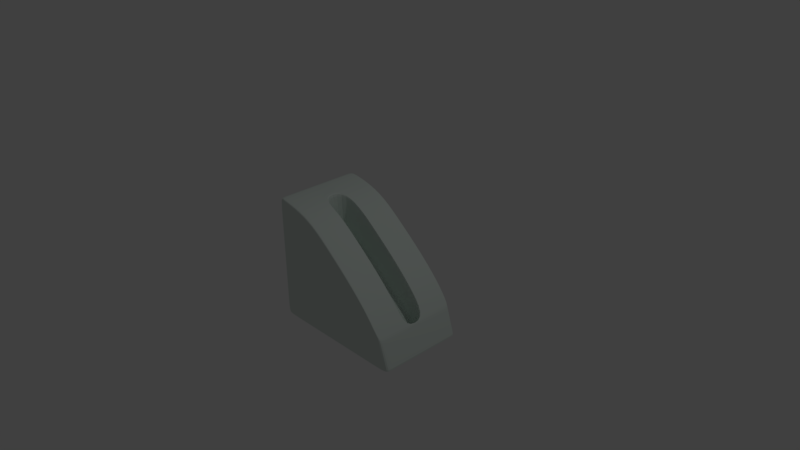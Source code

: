 # Source: BasePalanca.blend  (saved by Blender 2.77.0; exported with 4.5.12 LTS)
import bpy
from mathutils import Matrix  # noqa: F401  (used for matrix-valued properties, if any)

bpy.ops.wm.read_factory_settings(use_empty=True)
scene = bpy.context.scene
scene.name = 'Scene'

# ---- collections
col_collection_1 = bpy.data.collections.new('Collection 1'); scene.collection.children.link(col_collection_1)

# ---- materials (node trees are filled in below, after node groups)
mat_material = bpy.data.materials.new('Material')
mat_material.alpha_threshold = 0.0
mat_material.use_transparent_shadow = False
mat_material.diffuse_color = (0.7157, 0.8, 0.752, 1.0)
mat_material.roughness = 0.5
mat_material.line_color = (0.0, 0.0, 0.0, 1.0)

# ---- material node trees

# ---- world
world_world = bpy.data.worlds.new('World'); scene.world = world_world
world_world.color = (0.05088, 0.05088, 0.05088)
world_world.use_sun_shadow = False
world_world.sun_shadow_jitter_overblur = 0.0
world_world.cycles.sampling_method = 'MANUAL'

# ---- cameras
cam_camera = bpy.data.cameras.new('Camera')
cam_camera.clip_end = 100.0
cam_camera.lens = 35.0
cam_camera.sensor_width = 32.0
cam_camera.sensor_height = 18.0
cam_camera.ortho_scale = 7.314
cam_camera.dof.focus_distance = 0.0
cam_camera.dof.aperture_fstop = 128.0

# ---- lights
light_lamp = bpy.data.lights.new('Lamp', 'POINT')
light_lamp.transmission_factor = 0.0
light_lamp.cutoff_distance = 30.0
light_lamp.energy = 100.0
light_lamp.shadow_buffer_clip_start = 1.001
light_lamp.shadow_soft_size = 0.1
light_lamp.shadow_maximum_resolution = 0.006
light_lamp.use_absolute_resolution = True

# ---- meshes
me_cube = bpy.data.meshes.new('Cube')
me_cube.from_pydata([(-1.0, -0.7059, -1.0), (-1.0, -0.7059, 0.7156), (-1.0, 0.4986, -1.0), (-1.0, 0.4986, 0.7156), (1.0, -0.7059, -1.0), (0.869, -0.7059, -0.6087), (1.0, 0.4986, -1.0), (0.869, 0.4986, -0.6087), (-0.6667, 0.4986, 0.6679), (-0.3333, 0.4986, 0.5487), (2.98e-08, 0.4986, 0.2822), (0.3333, 0.4986, 0.006875), (0.6667, 0.4986, -0.3187), (0.6667, 0.4986, -1.0), (0.3333, 0.4986, -1.0), (-2.98e-08, 0.4986, -1.0), (-0.3333, 0.4986, -1.0), (-0.6667, 0.4986, -1.0), (0.6667, -0.7059, -0.3187), (0.3333, -0.7059, 0.006875), (-2.98e-08, -0.7059, 0.2822), (-0.3333, -0.7059, 0.5487), (-0.6667, -0.7059, 0.6679), (-0.6667, -0.7059, -1.0), (-0.3333, -0.7059, -1.0), (2.98e-08, -0.7059, -1.0), (0.3333, -0.7059, -1.0), (0.6667, -0.7059, -1.0), (-1.0, -0.2609, 0.7156), (-1.0, 0.0621, 0.7156), (-1.0, 0.0621, -1.0), (-1.0, -0.2609, -1.0), (0.869, 0.0621, -0.6087), (0.869, -0.2609, -0.6087), (1.0, -0.2609, -1.0), (1.0, 0.0621, -1.0), (0.6667, 0.0621, -0.3187), (0.6667, -0.2609, -0.3187), (0.3333, 0.0621, 0.006875), (0.3333, -0.2609, 0.006875), (9.934e-09, 0.0621, 0.2822), (-9.934e-09, -0.2609, 0.2822), (-0.3333, 0.0621, 0.5487), (-0.3333, -0.2609, 0.5487), (-0.6667, 0.0621, 0.6679), (-0.6667, -0.2609, 0.6679), (-0.6667, 0.0621, -1.0), (-0.6667, -0.2609, -1.0), (-0.3333, 0.0621, -1.0), (-0.3333, -0.2609, -1.0), (-9.934e-09, 0.0621, -1.0), (9.934e-09, -0.2609, -1.0), (0.3333, 0.0621, -1.0), (0.3333, -0.2609, -1.0), (0.6667, 0.0621, -1.0), (0.6667, -0.2609, -1.0), (0.7858, 0.0621, -0.9861), (0.7858, -0.2609, -0.9861), (0.6207, 0.0621, -0.7756), (0.6207, -0.2609, -0.7756), (0.3333, 0.0621, -0.5256), (0.3333, -0.2609, -0.5256), (9.934e-09, 0.0621, -0.2717), (-9.934e-09, -0.2609, -0.2717), (-0.3333, 0.0621, -0.005321), (-0.3333, -0.2609, -0.005321), (-0.6667, 0.0621, 0.114), (-0.6667, -0.2609, 0.114), (-1.0, 0.4436, 0.7156), (1.0, 0.4436, -1.0), (-1.0, 0.4436, -1.0), (0.869, 0.4436, -0.6087), (0.6667, 0.4436, -0.3187), (0.3333, 0.4436, 0.006875), (2.73e-08, 0.4436, 0.2822), (-0.3333, 0.4436, 0.5487), (-0.6667, 0.4436, 0.6679), (-0.6667, 0.4436, -1.0), (-0.3333, 0.4436, -1.0), (-2.73e-08, 0.4436, -1.0), (0.3333, 0.4436, -1.0), (0.6667, 0.4436, -1.0), (-1.0, -0.6498, -1.0), (0.869, -0.6498, -0.6087), (0.6667, -0.6498, -0.3187), (0.3333, -0.6498, 0.006875), (-2.73e-08, -0.6498, 0.2822), (-0.3333, -0.6498, 0.5487), (-0.6667, -0.6498, 0.6679), (-0.6667, -0.6498, -1.0), (-0.3333, -0.6498, -1.0), (2.73e-08, -0.6498, -1.0), (0.3333, -0.6498, -1.0), (0.6667, -0.6498, -1.0), (-1.0, -0.6498, 0.7156), (1.0, -0.6498, -1.0), (-1.0, 0.1097, -1.0), (0.869, 0.1097, -0.6087), (0.6667, 0.1097, -0.3187), (0.3333, 0.1097, 0.006875), (1.21e-08, 0.1097, 0.2822), (-0.3333, 0.1097, 0.5487), (-0.6667, 0.1097, 0.6679), (-0.6667, 0.1097, -1.0), (-0.3333, 0.1097, -1.0), (-1.21e-08, 0.1097, -1.0), (0.3333, 0.1097, -1.0), (0.6667, 0.1097, -1.0), (-1.0, 0.1097, 0.7156), (1.0, 0.1097, -1.0), (-1.0, -0.3101, 0.7156), (1.0, -0.3101, -1.0), (-1.0, -0.3101, -1.0), (0.869, -0.3101, -0.6087), (0.6667, -0.3101, -0.3187), (0.3333, -0.3101, 0.006875), (-1.213e-08, -0.3101, 0.2822), (-0.3333, -0.3101, 0.5487), (-0.6667, -0.3101, 0.6679), (-0.6667, -0.3101, -1.0), (-0.3333, -0.3101, -1.0), (1.213e-08, -0.3101, -1.0), (0.3333, -0.3101, -1.0), (0.6667, -0.3101, -1.0), (-1.0, -0.7059, 0.6777), (-1.0, 0.4986, 0.6777), (0.8719, 0.4986, -0.6174), (0.8719, -0.7059, -0.6174), (0.6667, -0.7059, -0.3338), (0.3333, -0.7059, -0.01538), (-2.849e-08, -0.7059, 0.2539), (-0.3333, -0.7059, 0.5144), (-0.6667, -0.7059, 0.6311), (-0.6667, 0.4986, 0.6311), (-0.3333, 0.4986, 0.5144), (2.849e-08, 0.4986, 0.2539), (0.3333, 0.4986, -0.01538), (0.6667, 0.4986, -0.3338), (0.8719, 0.0621, -0.6174), (0.8719, -0.2609, -0.6174), (-1.0, -0.2609, 0.6777), (-1.0, 0.0621, 0.6777), (0.8719, 0.4436, -0.6174), (-1.0, 0.4436, 0.6777), (-1.0, -0.6498, 0.6777), (0.8719, -0.6498, -0.6174), (-1.0, 0.1097, 0.6777), (0.8719, 0.1097, -0.6174), (0.8719, -0.3101, -0.6174), (-1.0, -0.3101, 0.6777), (-1.0, 0.4986, -1.0), (1.0, 0.4986, -1.0), (1.0, -0.7059, -1.0), (0.6667, -0.7059, -1.0), (0.3333, -0.7059, -1.0), (2.98e-08, -0.7059, -1.0), (-0.3333, -0.7059, -1.0), (-0.6667, -0.7059, -1.0), (-0.6667, 0.4986, -1.0), (-0.3333, 0.4986, -1.0), (-2.98e-08, 0.4986, -1.0), (0.3333, 0.4986, -1.0), (0.6667, 0.4986, -1.0), (1.0, 0.0621, -1.0), (1.0, -0.2609, -1.0), (-1.0, -0.2609, -1.0), (-1.0, 0.0621, -1.0), (1.0, 0.4436, -1.0), (-1.0, 0.4436, -1.0), (-1.0, -0.6498, -1.0), (1.0, -0.6498, -1.0), (-1.0, 0.1097, -1.0), (1.0, 0.1097, -1.0), (1.0, -0.3101, -1.0), (-1.0, -0.3101, -1.0), (-1.0, -0.7059, -1.0), (0.7858, 0.0621, -0.9861), (0.6207, 0.0621, -0.7756), (-0.3333, -0.2609, -0.005321), (-9.934e-09, -0.2609, -0.2717), (0.6207, -0.2609, -0.7756), (0.3333, -0.2609, -0.5256), (-0.6667, -0.2609, 0.114), (-0.6667, 0.0621, 0.114), (-0.3333, 0.0621, -0.005321), (9.934e-09, 0.0621, -0.2717), (0.3333, 0.0621, -0.5256), (0.7858, -0.2609, -0.9861), (0.869, 0.0621, -0.6087), (-0.3333, -0.2609, 0.5487), (0.3333, -0.2609, 0.006875), (-0.6667, 0.0621, 0.6679), (9.934e-09, 0.0621, 0.2822), (0.869, -0.2609, -0.6087), (0.6667, 0.0621, -0.3187), (-9.934e-09, -0.2609, 0.2822), (0.6667, -0.2609, -0.3187), (-0.6667, -0.2609, 0.6679), (-0.3333, 0.0621, 0.5487), (0.3333, 0.0621, 0.006875)], [], [(168, 150, 2, 70), (162, 151, 6, 13), (170, 152, 4, 95), (157, 175, 0, 23), (81, 13, 6, 69), (76, 8, 3, 68), (71, 7, 12, 72), (72, 12, 11, 73), (73, 11, 10, 74), (74, 10, 9, 75), (75, 9, 8, 76), (70, 2, 17, 77), (77, 17, 16, 78), (78, 16, 15, 79), (79, 15, 14, 80), (80, 14, 13, 81), (152, 153, 27, 4), (153, 154, 26, 27), (154, 155, 25, 26), (155, 156, 24, 25), (156, 157, 23, 24), (150, 158, 17, 2), (158, 159, 16, 17), (159, 160, 15, 16), (160, 161, 14, 15), (161, 162, 13, 14), (122, 53, 55, 123), (53, 52, 54, 55), (121, 51, 53, 122), (51, 50, 52, 53), (120, 49, 51, 121), (49, 48, 50, 51), (119, 47, 49, 120), (47, 46, 48, 49), (112, 31, 47, 119), (31, 30, 46, 47), (117, 43, 45, 118), (185, 184, 64, 62), (116, 41, 43, 117), (183, 182, 67, 66), (115, 39, 41, 116), (181, 180, 59, 61), (114, 37, 39, 115), (176, 177, 58, 56), (113, 33, 37, 114), (178, 179, 63, 65), (118, 45, 28, 110), (45, 44, 29, 28), (123, 55, 34, 111), (55, 54, 35, 34), (172, 163, 35, 109), (163, 164, 34, 35), (174, 165, 31, 112), (165, 166, 30, 31), (65, 64, 66, 67), (63, 62, 64, 65), (61, 60, 62, 63), (59, 58, 60, 61), (57, 56, 58, 59), (182, 178, 65, 67), (177, 186, 60, 58), (179, 181, 61, 63), (184, 183, 66, 64), (187, 176, 56, 57), (180, 187, 57, 59), (186, 185, 62, 60), (151, 167, 69, 6), (106, 80, 81, 107), (105, 79, 80, 106), (104, 78, 79, 105), (103, 77, 78, 104), (96, 70, 77, 103), (101, 75, 76, 102), (100, 74, 75, 101), (99, 73, 74, 100), (98, 72, 73, 99), (97, 71, 72, 98), (102, 76, 68, 108), (107, 81, 69, 109), (171, 168, 70, 96), (175, 169, 82, 0), (27, 93, 95, 4), (22, 88, 94, 1), (5, 83, 84, 18), (18, 84, 85, 19), (19, 85, 86, 20), (20, 86, 87, 21), (21, 87, 88, 22), (0, 82, 89, 23), (23, 89, 90, 24), (24, 90, 91, 25), (25, 91, 92, 26), (26, 92, 93, 27), (173, 170, 95, 111), (166, 171, 96, 30), (54, 107, 109, 35), (44, 102, 108, 29), (32, 97, 98, 36), (36, 98, 99, 38), (38, 99, 100, 40), (40, 100, 101, 42), (42, 101, 102, 44), (30, 96, 103, 46), (46, 103, 104, 48), (48, 104, 105, 50), (50, 105, 106, 52), (52, 106, 107, 54), (167, 172, 109, 69), (164, 173, 111, 34), (169, 174, 112, 82), (93, 123, 111, 95), (88, 118, 110, 94), (83, 113, 114, 84), (84, 114, 115, 85), (85, 115, 116, 86), (86, 116, 117, 87), (87, 117, 118, 88), (82, 112, 119, 89), (89, 119, 120, 90), (90, 120, 121, 91), (91, 121, 122, 92), (92, 122, 123, 93), (94, 110, 149, 144), (33, 113, 148, 139), (71, 97, 147, 142), (29, 108, 146, 141), (113, 83, 145, 148), (1, 94, 144, 124), (108, 68, 143, 146), (7, 71, 142, 126), (28, 29, 141, 140), (110, 28, 140, 149), (32, 33, 139, 138), (97, 32, 138, 147), (11, 12, 137, 136), (10, 11, 136, 135), (9, 10, 135, 134), (8, 9, 134, 133), (3, 8, 133, 125), (21, 22, 132, 131), (20, 21, 131, 130), (19, 20, 130, 129), (18, 19, 129, 128), (5, 18, 128, 127), (22, 1, 124, 132), (83, 5, 127, 145), (12, 7, 126, 137), (68, 3, 125, 143), (144, 149, 174, 169), (139, 148, 173, 164), (142, 147, 172, 167), (141, 146, 171, 166), (148, 145, 170, 173), (124, 144, 169, 175), (146, 143, 168, 171), (126, 142, 167, 151), (140, 141, 166, 165), (149, 140, 165, 174), (138, 139, 164, 163), (147, 138, 163, 172), (136, 137, 162, 161), (135, 136, 161, 160), (134, 135, 160, 159), (133, 134, 159, 158), (125, 133, 158, 150), (131, 132, 157, 156), (130, 131, 156, 155), (129, 130, 155, 154), (128, 129, 154, 153), (127, 128, 153, 152), (132, 124, 175, 157), (145, 127, 152, 170), (137, 126, 151, 162), (143, 125, 150, 168), (199, 192, 185, 186), (196, 193, 187, 180), (193, 188, 176, 187), (198, 191, 183, 184), (195, 190, 181, 179), (194, 199, 186, 177), (197, 189, 178, 182), (189, 195, 179, 178), (188, 194, 177, 176), (190, 196, 180, 181), (191, 197, 182, 183), (192, 198, 184, 185), (40, 42, 198, 192), (44, 45, 197, 191), (39, 37, 196, 190), (32, 36, 194, 188), (43, 41, 195, 189), (45, 43, 189, 197), (36, 38, 199, 194), (41, 39, 190, 195), (42, 44, 191, 198), (33, 32, 188, 193), (37, 33, 193, 196), (38, 40, 192, 199)])
me_cube.materials.append(mat_material)
me_cube.use_remesh_preserve_volume = False
me_cube.use_remesh_preserve_attributes = False
me_cube.use_mirror_vertex_groups = False
me_cube.update()

# ---- objects
ob_cube = bpy.data.objects.new('Cube', me_cube)
ob_lamp = bpy.data.objects.new('Lamp', light_lamp)
ob_camera = bpy.data.objects.new('Camera', cam_camera)

# ---- transforms, parenting, visibility, modifiers, constraints
ob_cube.location = (0.0, 0.0, 0.0)
ob_cube.lock_rotations_4d = False
ob_cube.empty_display_type = 'ARROWS'
ob_cube.lineart.crease_threshold = 0.0
_m = ob_cube.modifiers.new('Subsurf', 'SUBSURF')
_m.uv_smooth = 'PRESERVE_CORNERS'
_m.quality = 2
_m.levels = 2
_m.show_only_control_edges = False
ob_lamp.location = (4.076, 1.005, 5.904)
ob_lamp.rotation_euler = (0.6503, 0.05522, 1.866)
ob_lamp.lock_rotations_4d = False
ob_lamp.empty_display_type = 'ARROWS'
ob_lamp.color = (0.0, 0.0, 0.0, 0.0)
ob_lamp.lineart.crease_threshold = 0.0
ob_camera.location = (7.481, -6.508, 5.344)
ob_camera.rotation_euler = (1.109, 0.01082, 0.8149)
ob_camera.lock_rotations_4d = False
ob_camera.empty_display_type = 'ARROWS'
ob_camera.color = (0.0, 0.0, 0.0, 0.0)
ob_camera.display_type = 'WIRE'
ob_camera.lineart.crease_threshold = 0.0

# ---- collection membership
col_collection_1.objects.link(ob_cube)
col_collection_1.objects.link(ob_lamp)
col_collection_1.objects.link(ob_camera)

# ---- scene / render settings (as saved in the file)
scene.camera = ob_camera
scene.frame_start = 1; scene.frame_end = 250; scene.frame_set(1)
scene.render.engine = 'BLENDER_EEVEE_NEXT'
scene.render.resolution_percentage = 50
scene.render.dither_intensity = 0.0
scene.cycles.use_denoising = False
scene.cycles.samples = 128
scene.cycles.sampling_pattern = 'TABULATED_SOBOL'
scene.cycles.light_sampling_threshold = 0.0
scene.cycles.use_adaptive_sampling = False
scene.cycles.use_light_tree = False
scene.cycles.blur_glossy = 0.0
scene.cycles.sample_clamp_indirect = 0.0
scene.view_settings.view_transform = 'Standard'
bpy.context.view_layer.update()

